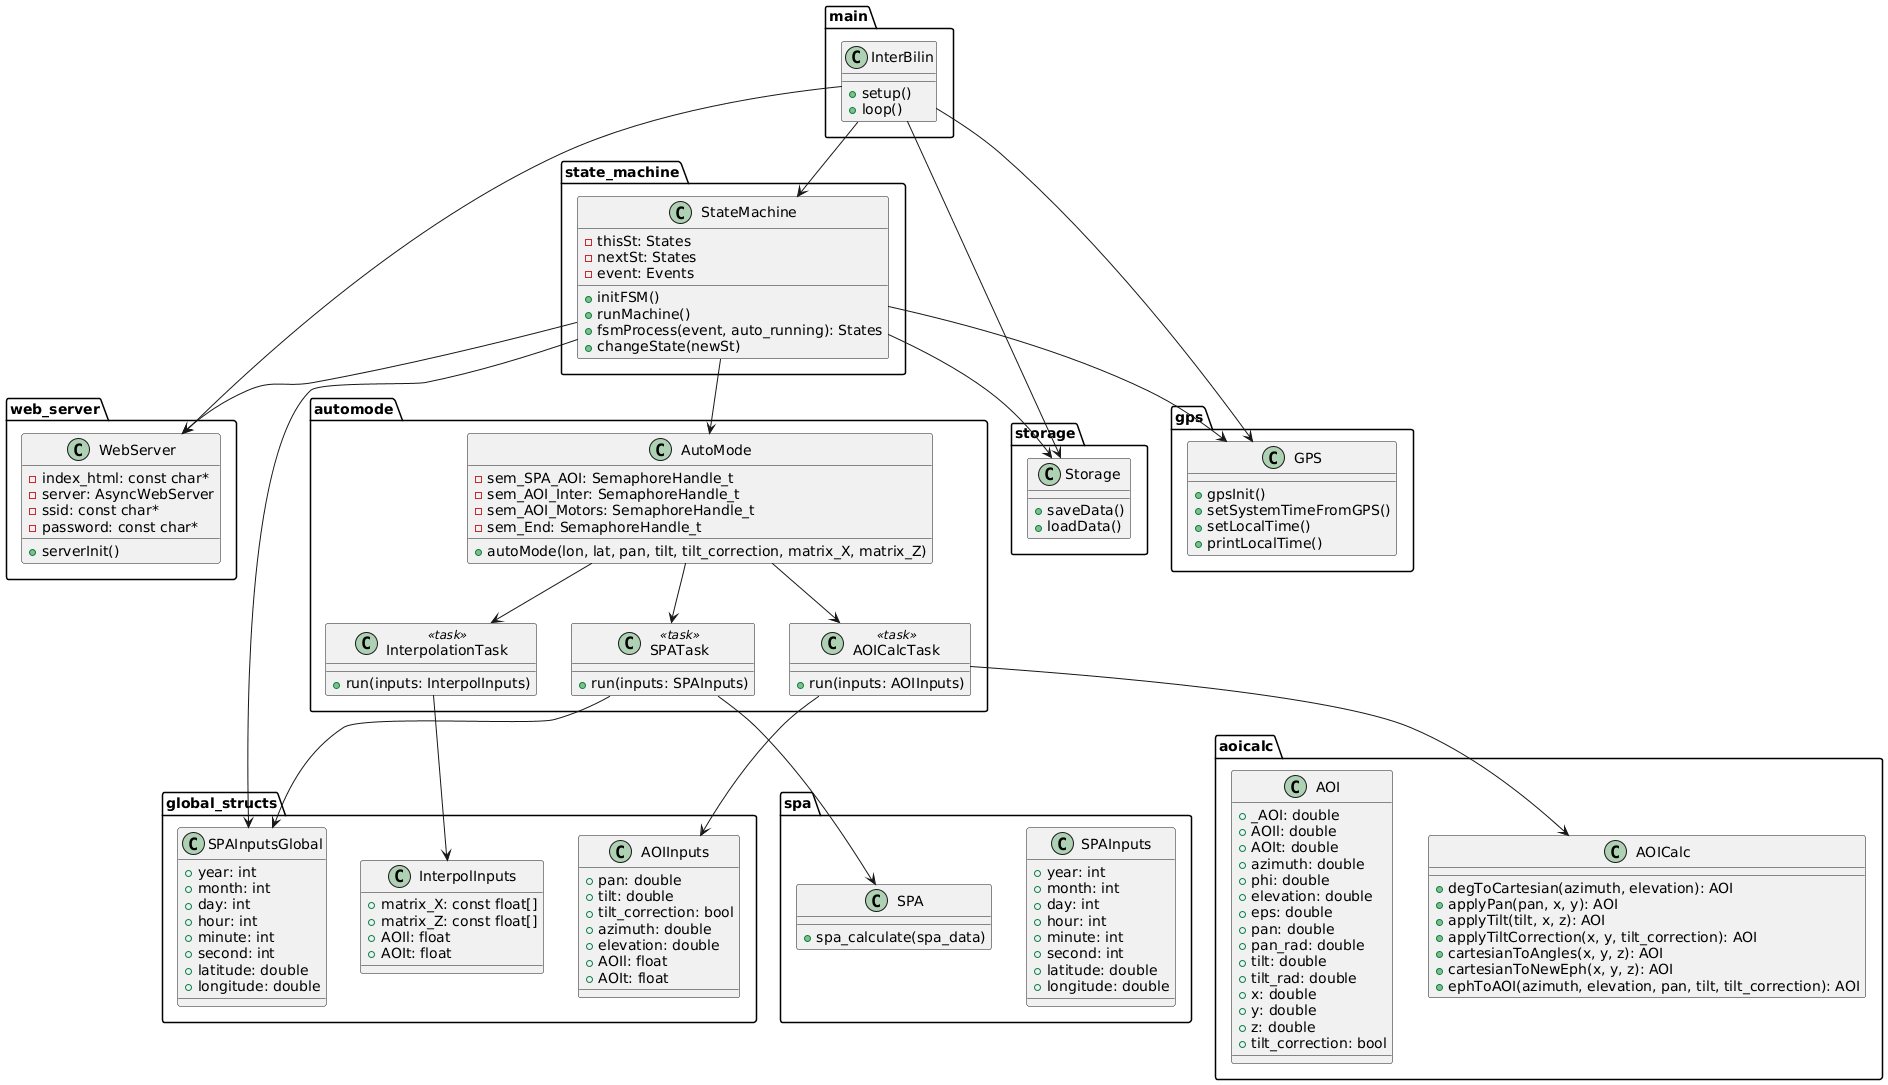

The diagram above was rendered by PlantUML. Its source (embedded in the PNG):
@startuml
' ======= Packages =======
package "main" {
  class InterBilin {
    +setup()
    +loop()
  }
}

package "state_machine" {
  class StateMachine {
    -thisSt: States
    -nextSt: States
    -event: Events
    +initFSM()
    +runMachine()
    +fsmProcess(event, auto_running): States
    +changeState(newSt)
  }
}

package "automode" {
  class AutoMode {
    -sem_SPA_AOI: SemaphoreHandle_t
    -sem_AOI_Inter: SemaphoreHandle_t
    -sem_AOI_Motors: SemaphoreHandle_t
    -sem_End: SemaphoreHandle_t
    +autoMode(lon, lat, pan, tilt, tilt_correction, matrix_X, matrix_Z)
  }

  ' Tasks
  class SPATask <<task>> {
    +run(inputs: SPAInputs)
  }
  class AOICalcTask <<task>> {
    +run(inputs: AOIInputs)
  }
  class InterpolationTask <<task>> {
    +run(inputs: InterpolInputs)
  }
}

package "aoicalc" {
  class AOI {
    +_AOI: double
    +AOIl: double
    +AOIt: double
    +azimuth: double
    +phi: double
    +elevation: double
    +eps: double
    +pan: double
    +pan_rad: double
    +tilt: double
    +tilt_rad: double
    +x: double
    +y: double
    +z: double
    +tilt_correction: bool
  }

  class AOICalc {
    +degToCartesian(azimuth, elevation): AOI
    +applyPan(pan, x, y): AOI
    +applyTilt(tilt, x, z): AOI
    +applyTiltCorrection(x, y, tilt_correction): AOI
    +cartesianToAngles(x, y, z): AOI
    +cartesianToNewEph(x, y, z): AOI
    +ephToAOI(azimuth, elevation, pan, tilt, tilt_correction): AOI
  }
}

package "spa" {
  class SPA {
    +spa_calculate(spa_data)
  }
  class SPAInputs {
    +year: int
    +month: int
    +day: int
    +hour: int
    +minute: int
    +second: int
    +latitude: double
    +longitude: double
  }
}

package "global_structs" {
  class AOIInputs {
    +pan: double
    +tilt: double
    +tilt_correction: bool
    +azimuth: double
    +elevation: double
    +AOIl: float
    +AOIt: float
  }

  class InterpolInputs {
    +matrix_X: const float[]
    +matrix_Z: const float[]
    +AOIl: float
    +AOIt: float
  }

  class SPAInputsGlobal {
    +year: int
    +month: int
    +day: int
    +hour: int
    +minute: int
    +second: int
    +latitude: double
    +longitude: double
  }
}

package "web_server" {
  class WebServer {
    +serverInit()
    -index_html: const char*
    -server: AsyncWebServer
    -ssid: const char*
    -password: const char*
  }
}

package "storage" {
  class Storage {
    +saveData()
    +loadData()
  }
}

package "gps" {
  class GPS {
    +gpsInit()
    +setSystemTimeFromGPS()
    +setLocalTime()
    +printLocalTime()
  }
}

' ======= Relationships =======
' main uses
InterBilin --> WebServer
InterBilin --> GPS
InterBilin --> Storage
InterBilin --> StateMachine

' state_machine uses SPAInputs, WebServer, Storage, GPS
StateMachine --> SPAInputsGlobal
StateMachine --> WebServer
StateMachine --> Storage
StateMachine --> GPS

' state_machine -> automode
StateMachine --> AutoMode

' automode -> tasks
AutoMode --> SPATask
AutoMode --> AOICalcTask
AutoMode --> InterpolationTask

' tasks -> structs
SPATask --> SPAInputsGlobal
AOICalcTask --> AOIInputs
InterpolationTask --> InterpolInputs

' tasks -> calculations
AOICalcTask --> AOICalc
SPATask --> SPA
@enduml